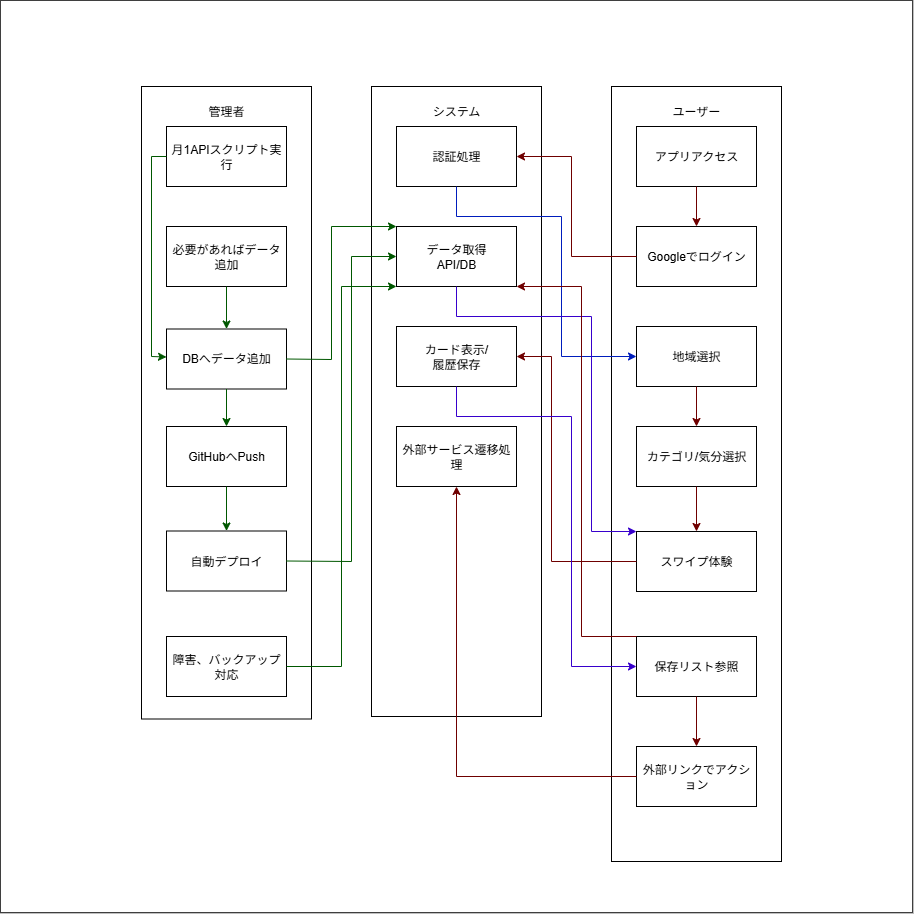

The diagram above was exported from draw.io. Its source (the exported page's mxGraphModel, read from the mxfile embedded in the PNG):
<mxGraphModel dx="3332" dy="914" grid="1" gridSize="10" guides="1" tooltips="1" connect="1" arrows="1" fold="1" page="1" pageScale="1" pageWidth="827" pageHeight="1169" math="0" shadow="0">
  <root>
    <mxCell id="0" />
    <mxCell id="1" parent="0" />
    <mxCell id="5GGi8pBVw8S8fRvgk32U-1" value="" style="whiteSpace=wrap;html=1;aspect=fixed;" vertex="1" parent="1">
      <mxGeometry x="-1001.25" y="13.75" width="912.5" height="912.5" as="geometry" />
    </mxCell>
    <mxCell id="5GGi8pBVw8S8fRvgk32U-6" value="" style="rounded=0;whiteSpace=wrap;html=1;rotation=90;" vertex="1" parent="1">
      <mxGeometry x="-1091.25" y="331.25" width="632.5" height="170" as="geometry" />
    </mxCell>
    <mxCell id="K_Ekv9HsW7W8dEdEktHN-3" value="" style="rounded=0;whiteSpace=wrap;html=1;rotation=90;" parent="1" vertex="1">
      <mxGeometry x="-860" y="330" width="630" height="170" as="geometry" />
    </mxCell>
    <mxCell id="K_Ekv9HsW7W8dEdEktHN-4" value="" style="rounded=0;whiteSpace=wrap;html=1;rotation=90;" parent="1" vertex="1">
      <mxGeometry x="-692.5" y="402.5" width="775" height="170" as="geometry" />
    </mxCell>
    <mxCell id="K_Ekv9HsW7W8dEdEktHN-5" value="管理者" style="text;html=1;align=center;verticalAlign=middle;whiteSpace=wrap;rounded=0;" parent="1" vertex="1">
      <mxGeometry x="-830" y="110" width="110" height="30" as="geometry" />
    </mxCell>
    <mxCell id="K_Ekv9HsW7W8dEdEktHN-7" value="システム" style="text;html=1;align=center;verticalAlign=middle;whiteSpace=wrap;rounded=0;" parent="1" vertex="1">
      <mxGeometry x="-600" y="110" width="110" height="30" as="geometry" />
    </mxCell>
    <mxCell id="K_Ekv9HsW7W8dEdEktHN-8" value="ユーザー" style="text;html=1;align=center;verticalAlign=middle;whiteSpace=wrap;rounded=0;" parent="1" vertex="1">
      <mxGeometry x="-360" y="110" width="110" height="30" as="geometry" />
    </mxCell>
    <mxCell id="K_Ekv9HsW7W8dEdEktHN-9" value="月1APIスクリプト実行" style="rounded=0;whiteSpace=wrap;html=1;rotation=0;" parent="1" vertex="1">
      <mxGeometry x="-835" y="140" width="120" height="60" as="geometry" />
    </mxCell>
    <mxCell id="K_Ekv9HsW7W8dEdEktHN-10" value="DBへデータ追加" style="rounded=0;whiteSpace=wrap;html=1;rotation=0;" parent="1" vertex="1">
      <mxGeometry x="-835" y="342.5" width="120" height="60" as="geometry" />
    </mxCell>
    <mxCell id="K_Ekv9HsW7W8dEdEktHN-11" value="GitHubへPush" style="rounded=0;whiteSpace=wrap;html=1;rotation=0;" parent="1" vertex="1">
      <mxGeometry x="-835" y="440" width="120" height="60" as="geometry" />
    </mxCell>
    <mxCell id="K_Ekv9HsW7W8dEdEktHN-12" value="障害、バックアップ対応" style="rounded=0;whiteSpace=wrap;html=1;rotation=0;" parent="1" vertex="1">
      <mxGeometry x="-835" y="650" width="120" height="60" as="geometry" />
    </mxCell>
    <mxCell id="K_Ekv9HsW7W8dEdEktHN-13" value="認証処理" style="rounded=0;whiteSpace=wrap;html=1;rotation=0;" parent="1" vertex="1">
      <mxGeometry x="-605" y="140" width="120" height="60" as="geometry" />
    </mxCell>
    <mxCell id="K_Ekv9HsW7W8dEdEktHN-14" value="データ取得&lt;br&gt;API/DB" style="rounded=0;whiteSpace=wrap;html=1;rotation=0;" parent="1" vertex="1">
      <mxGeometry x="-605" y="240" width="120" height="60" as="geometry" />
    </mxCell>
    <mxCell id="K_Ekv9HsW7W8dEdEktHN-15" value="カード表示/&lt;br&gt;履歴保存" style="rounded=0;whiteSpace=wrap;html=1;rotation=0;" parent="1" vertex="1">
      <mxGeometry x="-605" y="340" width="120" height="60" as="geometry" />
    </mxCell>
    <mxCell id="K_Ekv9HsW7W8dEdEktHN-16" value="外部サービス遷移処理" style="rounded=0;whiteSpace=wrap;html=1;rotation=0;" parent="1" vertex="1">
      <mxGeometry x="-605" y="440" width="120" height="60" as="geometry" />
    </mxCell>
    <mxCell id="K_Ekv9HsW7W8dEdEktHN-17" value="アプリアクセス" style="rounded=0;whiteSpace=wrap;html=1;rotation=0;" parent="1" vertex="1">
      <mxGeometry x="-365" y="140" width="120" height="60" as="geometry" />
    </mxCell>
    <mxCell id="K_Ekv9HsW7W8dEdEktHN-18" value="Googleでログイン" style="rounded=0;whiteSpace=wrap;html=1;rotation=0;" parent="1" vertex="1">
      <mxGeometry x="-365" y="240" width="120" height="60" as="geometry" />
    </mxCell>
    <mxCell id="K_Ekv9HsW7W8dEdEktHN-19" value="地域選択" style="rounded=0;whiteSpace=wrap;html=1;rotation=0;" parent="1" vertex="1">
      <mxGeometry x="-365" y="340" width="120" height="60" as="geometry" />
    </mxCell>
    <mxCell id="K_Ekv9HsW7W8dEdEktHN-20" value="カテゴリ/気分選択" style="rounded=0;whiteSpace=wrap;html=1;rotation=0;" parent="1" vertex="1">
      <mxGeometry x="-365" y="440" width="120" height="60" as="geometry" />
    </mxCell>
    <mxCell id="K_Ekv9HsW7W8dEdEktHN-21" value="スワイプ体験" style="rounded=0;whiteSpace=wrap;html=1;rotation=0;" parent="1" vertex="1">
      <mxGeometry x="-365" y="545" width="120" height="60" as="geometry" />
    </mxCell>
    <mxCell id="K_Ekv9HsW7W8dEdEktHN-24" value="保存リスト参照" style="rounded=0;whiteSpace=wrap;html=1;rotation=0;" parent="1" vertex="1">
      <mxGeometry x="-365" y="650" width="120" height="60" as="geometry" />
    </mxCell>
    <mxCell id="K_Ekv9HsW7W8dEdEktHN-25" value="外部リンクでアクション" style="rounded=0;whiteSpace=wrap;html=1;rotation=0;" parent="1" vertex="1">
      <mxGeometry x="-365" y="760" width="120" height="60" as="geometry" />
    </mxCell>
    <mxCell id="K_Ekv9HsW7W8dEdEktHN-26" value="" style="endArrow=classic;html=1;rounded=0;exitX=0.5;exitY=1;exitDx=0;exitDy=0;fillColor=#a20025;strokeColor=#6F0000;" parent="1" source="K_Ekv9HsW7W8dEdEktHN-17" target="K_Ekv9HsW7W8dEdEktHN-18" edge="1">
      <mxGeometry width="50" height="50" relative="1" as="geometry">
        <mxPoint x="-180" y="240" as="sourcePoint" />
        <mxPoint x="-130" y="190" as="targetPoint" />
      </mxGeometry>
    </mxCell>
    <mxCell id="K_Ekv9HsW7W8dEdEktHN-30" value="" style="endArrow=classic;html=1;rounded=0;exitX=0;exitY=0.5;exitDx=0;exitDy=0;entryX=1;entryY=0.5;entryDx=0;entryDy=0;fillColor=#a20025;strokeColor=#6F0000;" parent="1" source="K_Ekv9HsW7W8dEdEktHN-18" target="K_Ekv9HsW7W8dEdEktHN-13" edge="1">
      <mxGeometry width="50" height="50" relative="1" as="geometry">
        <mxPoint x="-370" y="270" as="sourcePoint" />
        <mxPoint x="-430" y="270" as="targetPoint" />
        <Array as="points">
          <mxPoint x="-430" y="270" />
          <mxPoint x="-430" y="170" />
        </Array>
      </mxGeometry>
    </mxCell>
    <mxCell id="K_Ekv9HsW7W8dEdEktHN-31" value="" style="endArrow=classic;html=1;rounded=0;entryX=0;entryY=0.5;entryDx=0;entryDy=0;exitX=0.5;exitY=1;exitDx=0;exitDy=0;fillColor=#0050ef;strokeColor=#001DBC;" parent="1" source="K_Ekv9HsW7W8dEdEktHN-13" target="K_Ekv9HsW7W8dEdEktHN-19" edge="1">
      <mxGeometry width="50" height="50" relative="1" as="geometry">
        <mxPoint x="-480" y="200" as="sourcePoint" />
        <mxPoint x="-430" y="150" as="targetPoint" />
        <Array as="points">
          <mxPoint x="-545" y="230" />
          <mxPoint x="-440" y="230" />
          <mxPoint x="-440" y="370" />
        </Array>
      </mxGeometry>
    </mxCell>
    <mxCell id="K_Ekv9HsW7W8dEdEktHN-32" value="" style="endArrow=classic;html=1;rounded=0;exitX=0.5;exitY=1;exitDx=0;exitDy=0;entryX=0.5;entryY=0;entryDx=0;entryDy=0;fillColor=#a20025;strokeColor=#6F0000;" parent="1" source="K_Ekv9HsW7W8dEdEktHN-19" target="K_Ekv9HsW7W8dEdEktHN-20" edge="1">
      <mxGeometry width="50" height="50" relative="1" as="geometry">
        <mxPoint x="-310" y="400" as="sourcePoint" />
        <mxPoint x="-260" y="350" as="targetPoint" />
      </mxGeometry>
    </mxCell>
    <mxCell id="K_Ekv9HsW7W8dEdEktHN-34" value="" style="endArrow=classic;html=1;rounded=0;exitX=0.5;exitY=1;exitDx=0;exitDy=0;entryX=0.5;entryY=0;entryDx=0;entryDy=0;fillColor=#a20025;strokeColor=#6F0000;" parent="1" source="K_Ekv9HsW7W8dEdEktHN-20" target="K_Ekv9HsW7W8dEdEktHN-21" edge="1">
      <mxGeometry width="50" height="50" relative="1" as="geometry">
        <mxPoint x="-270" y="520" as="sourcePoint" />
        <mxPoint x="-220" y="470" as="targetPoint" />
      </mxGeometry>
    </mxCell>
    <mxCell id="K_Ekv9HsW7W8dEdEktHN-35" value="" style="endArrow=classic;html=1;rounded=0;exitX=0;exitY=0.5;exitDx=0;exitDy=0;entryX=1;entryY=0.5;entryDx=0;entryDy=0;fillColor=#a20025;strokeColor=#6F0000;" parent="1" source="K_Ekv9HsW7W8dEdEktHN-21" target="K_Ekv9HsW7W8dEdEktHN-15" edge="1">
      <mxGeometry width="50" height="50" relative="1" as="geometry">
        <mxPoint x="-380" y="560" as="sourcePoint" />
        <mxPoint x="-450" y="575" as="targetPoint" />
        <Array as="points">
          <mxPoint x="-450" y="575" />
          <mxPoint x="-450" y="370" />
        </Array>
      </mxGeometry>
    </mxCell>
    <mxCell id="K_Ekv9HsW7W8dEdEktHN-37" value="" style="endArrow=classic;html=1;rounded=0;exitX=0.5;exitY=1;exitDx=0;exitDy=0;entryX=0;entryY=0.5;entryDx=0;entryDy=0;fillColor=#6a00ff;strokeColor=#3700CC;" parent="1" source="K_Ekv9HsW7W8dEdEktHN-15" target="K_Ekv9HsW7W8dEdEktHN-24" edge="1">
      <mxGeometry width="50" height="50" relative="1" as="geometry">
        <mxPoint x="-540" y="420" as="sourcePoint" />
        <mxPoint x="-490" y="370" as="targetPoint" />
        <Array as="points">
          <mxPoint x="-545" y="430" />
          <mxPoint x="-430" y="430" />
          <mxPoint x="-430" y="680" />
        </Array>
      </mxGeometry>
    </mxCell>
    <mxCell id="K_Ekv9HsW7W8dEdEktHN-38" value="" style="endArrow=classic;html=1;rounded=0;exitX=0.5;exitY=1;exitDx=0;exitDy=0;entryX=0.5;entryY=0;entryDx=0;entryDy=0;fillColor=#a20025;strokeColor=#6F0000;" parent="1" source="K_Ekv9HsW7W8dEdEktHN-24" target="K_Ekv9HsW7W8dEdEktHN-25" edge="1">
      <mxGeometry width="50" height="50" relative="1" as="geometry">
        <mxPoint x="-310" y="790" as="sourcePoint" />
        <mxPoint x="-260" y="740" as="targetPoint" />
      </mxGeometry>
    </mxCell>
    <mxCell id="K_Ekv9HsW7W8dEdEktHN-39" value="" style="endArrow=classic;html=1;rounded=0;exitX=0;exitY=0.5;exitDx=0;exitDy=0;entryX=0.5;entryY=1;entryDx=0;entryDy=0;fillColor=#a20025;strokeColor=#6F0000;" parent="1" source="K_Ekv9HsW7W8dEdEktHN-25" target="K_Ekv9HsW7W8dEdEktHN-16" edge="1">
      <mxGeometry width="50" height="50" relative="1" as="geometry">
        <mxPoint x="-420" y="800" as="sourcePoint" />
        <mxPoint x="-370" y="750" as="targetPoint" />
        <Array as="points">
          <mxPoint x="-545" y="790" />
        </Array>
      </mxGeometry>
    </mxCell>
    <mxCell id="K_Ekv9HsW7W8dEdEktHN-40" value="" style="endArrow=classic;html=1;rounded=0;exitX=0.5;exitY=1;exitDx=0;exitDy=0;entryX=0;entryY=0;entryDx=0;entryDy=0;fillColor=#6a00ff;strokeColor=#3700CC;" parent="1" source="K_Ekv9HsW7W8dEdEktHN-14" target="K_Ekv9HsW7W8dEdEktHN-21" edge="1">
      <mxGeometry width="50" height="50" relative="1" as="geometry">
        <mxPoint x="-540" y="320" as="sourcePoint" />
        <mxPoint x="-490" y="270" as="targetPoint" />
        <Array as="points">
          <mxPoint x="-545" y="330" />
          <mxPoint x="-410" y="330" />
          <mxPoint x="-410" y="545" />
        </Array>
      </mxGeometry>
    </mxCell>
    <mxCell id="K_Ekv9HsW7W8dEdEktHN-41" value="自動デプロイ" style="rounded=0;whiteSpace=wrap;html=1;rotation=0;" parent="1" vertex="1">
      <mxGeometry x="-835" y="544.5" width="120" height="60" as="geometry" />
    </mxCell>
    <mxCell id="K_Ekv9HsW7W8dEdEktHN-42" value="必要があればデータ追加" style="rounded=0;whiteSpace=wrap;html=1;rotation=0;" parent="1" vertex="1">
      <mxGeometry x="-835" y="240" width="120" height="60" as="geometry" />
    </mxCell>
    <mxCell id="K_Ekv9HsW7W8dEdEktHN-45" value="" style="endArrow=classic;html=1;rounded=0;exitX=0;exitY=0.5;exitDx=0;exitDy=0;fillColor=#008a00;strokeColor=#005700;" parent="1" source="K_Ekv9HsW7W8dEdEktHN-9" target="K_Ekv9HsW7W8dEdEktHN-10" edge="1">
      <mxGeometry width="50" height="50" relative="1" as="geometry">
        <mxPoint x="-840" y="180" as="sourcePoint" />
        <mxPoint x="-790" y="130" as="targetPoint" />
        <Array as="points">
          <mxPoint x="-850" y="170" />
          <mxPoint x="-850" y="370" />
        </Array>
      </mxGeometry>
    </mxCell>
    <mxCell id="K_Ekv9HsW7W8dEdEktHN-46" value="" style="endArrow=classic;html=1;rounded=0;exitX=0.5;exitY=1;exitDx=0;exitDy=0;fillColor=#008a00;strokeColor=#005700;" parent="1" source="K_Ekv9HsW7W8dEdEktHN-42" target="K_Ekv9HsW7W8dEdEktHN-10" edge="1">
      <mxGeometry width="50" height="50" relative="1" as="geometry">
        <mxPoint x="-780" y="320" as="sourcePoint" />
        <mxPoint x="-735" y="300" as="targetPoint" />
      </mxGeometry>
    </mxCell>
    <mxCell id="K_Ekv9HsW7W8dEdEktHN-47" value="" style="endArrow=classic;html=1;rounded=0;exitX=0.5;exitY=1;exitDx=0;exitDy=0;fillColor=#008a00;strokeColor=#005700;" parent="1" source="K_Ekv9HsW7W8dEdEktHN-10" target="K_Ekv9HsW7W8dEdEktHN-11" edge="1">
      <mxGeometry width="50" height="50" relative="1" as="geometry">
        <mxPoint x="-770" y="430" as="sourcePoint" />
        <mxPoint x="-720" y="380" as="targetPoint" />
      </mxGeometry>
    </mxCell>
    <mxCell id="K_Ekv9HsW7W8dEdEktHN-48" value="" style="endArrow=classic;html=1;rounded=0;exitX=0.5;exitY=1;exitDx=0;exitDy=0;entryX=0.5;entryY=0;entryDx=0;entryDy=0;fillColor=#008a00;strokeColor=#005700;" parent="1" source="K_Ekv9HsW7W8dEdEktHN-11" target="K_Ekv9HsW7W8dEdEktHN-41" edge="1">
      <mxGeometry width="50" height="50" relative="1" as="geometry">
        <mxPoint x="-770" y="530" as="sourcePoint" />
        <mxPoint x="-720" y="480" as="targetPoint" />
      </mxGeometry>
    </mxCell>
    <mxCell id="K_Ekv9HsW7W8dEdEktHN-49" value="" style="endArrow=classic;html=1;rounded=0;entryX=0;entryY=0.5;entryDx=0;entryDy=0;exitX=1;exitY=0.5;exitDx=0;exitDy=0;fillColor=#008a00;strokeColor=#005700;" parent="1" source="K_Ekv9HsW7W8dEdEktHN-41" target="K_Ekv9HsW7W8dEdEktHN-14" edge="1">
      <mxGeometry width="50" height="50" relative="1" as="geometry">
        <mxPoint x="-720" y="575" as="sourcePoint" />
        <mxPoint x="-645" y="540" as="targetPoint" />
        <Array as="points">
          <mxPoint x="-650" y="575" />
          <mxPoint x="-650" y="270" />
        </Array>
      </mxGeometry>
    </mxCell>
    <mxCell id="K_Ekv9HsW7W8dEdEktHN-50" value="" style="endArrow=classic;html=1;rounded=0;exitX=1;exitY=0.5;exitDx=0;exitDy=0;entryX=0;entryY=1;entryDx=0;entryDy=0;fillColor=#008a00;strokeColor=#005700;" parent="1" source="K_Ekv9HsW7W8dEdEktHN-12" target="K_Ekv9HsW7W8dEdEktHN-14" edge="1">
      <mxGeometry width="50" height="50" relative="1" as="geometry">
        <mxPoint x="-680" y="700" as="sourcePoint" />
        <mxPoint x="-630" y="650" as="targetPoint" />
        <Array as="points">
          <mxPoint x="-660" y="680" />
          <mxPoint x="-660" y="300" />
        </Array>
      </mxGeometry>
    </mxCell>
    <mxCell id="K_Ekv9HsW7W8dEdEktHN-51" value="" style="endArrow=classic;html=1;rounded=0;exitX=1;exitY=0.5;exitDx=0;exitDy=0;entryX=0;entryY=0;entryDx=0;entryDy=0;fillColor=#008a00;strokeColor=#005700;" parent="1" source="K_Ekv9HsW7W8dEdEktHN-10" target="K_Ekv9HsW7W8dEdEktHN-14" edge="1">
      <mxGeometry width="50" height="50" relative="1" as="geometry">
        <mxPoint x="-710" y="380" as="sourcePoint" />
        <mxPoint x="-660" y="330" as="targetPoint" />
        <Array as="points">
          <mxPoint x="-670" y="373" />
          <mxPoint x="-670" y="240" />
        </Array>
      </mxGeometry>
    </mxCell>
    <mxCell id="K_Ekv9HsW7W8dEdEktHN-52" value="" style="endArrow=classic;html=1;rounded=0;exitX=0;exitY=0;exitDx=0;exitDy=0;entryX=1;entryY=1;entryDx=0;entryDy=0;fillColor=#a20025;strokeColor=#6F0000;" parent="1" source="K_Ekv9HsW7W8dEdEktHN-24" target="K_Ekv9HsW7W8dEdEktHN-14" edge="1">
      <mxGeometry width="50" height="50" relative="1" as="geometry">
        <mxPoint x="-360" y="650" as="sourcePoint" />
        <mxPoint x="-310" y="600" as="targetPoint" />
        <Array as="points">
          <mxPoint x="-420" y="650" />
          <mxPoint x="-420" y="300" />
        </Array>
      </mxGeometry>
    </mxCell>
  </root>
</mxGraphModel>